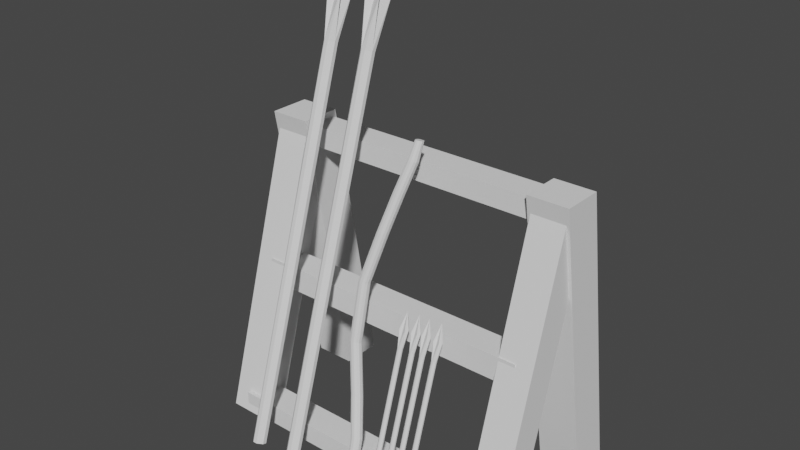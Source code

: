 # Source: huntingCamp.blend  (saved by Blender 3.2.14; exported with 4.5.12 LTS)
import bpy
from mathutils import Matrix  # noqa: F401  (used for matrix-valued properties, if any)

bpy.ops.wm.read_factory_settings(use_empty=True)
scene = bpy.context.scene
scene.name = 'Scene'

# ---- collections
col_collection = bpy.data.collections.new('Collection'); scene.collection.children.link(col_collection)

# ---- world
world_world = bpy.data.worlds.new('World'); scene.world = world_world
world_world.use_nodes = True; world_world.node_tree.nodes.clear()
_N = world_world.node_tree.nodes; _L = world_world.node_tree.links
n0 = _N.new('ShaderNodeOutputWorld'); n0.name = 'World Output'; n0.location = (300, 300)
n1 = _N.new('ShaderNodeBackground'); n1.name = 'Background'; n1.location = (10, 300)
n1.inputs[0].default_value = (0.05088, 0.05088, 0.05088, 1.0)
_L.new(n1.outputs[0], n0.inputs[0])
n0.is_active_output = True
world_world.color = (0.05088, 0.05088, 0.05088)
world_world.use_sun_shadow = False
world_world.sun_shadow_jitter_overblur = 0.0

# ---- meshes
me_plane_001 = bpy.data.meshes.new('Plane.001')
me_plane_001.from_pydata([(-0.88, 0.4172, 2.0), (1.12, 0.4172, 2.0), (0.88, 0.4172, 2.0), (0.88, 0.1772, 2.0), (1.12, -0.1747, -7.638e-09), (1.12, -0.4147, -1.813e-08), (-1.12, 0.4172, 2.0), (0.88, -0.1747, -7.638e-09), (0.88, -0.4147, -1.813e-08), (-1.12, 0.1772, 2.0), (1.12, 0.1772, 2.0), (-0.88, -0.1747, -7.638e-09), (-1.0, -0.4, 0.1414), (-1.0, -0.4, -1.748e-08), (1.0, -0.4, -1.748e-08), (1.0, 0.2, 1.859), (1.0, 0.2, 2.0), (-1.0, 0.2, 2.0), (-1.0, 0.2, 1.859), (1.0, -0.4, 0.1414), (1.0, -0.1, 0.9139), (1.0, -0.1, 1.086), (-1.0, -0.1, 1.086), (-1.0, -0.1, 0.9139), (-1.0, -0.2, 0.1414), (-1.0, -0.2, -8.742e-09), (1.0, -0.2, -8.742e-09), (1.0, 0.4, 1.859), (1.0, 0.4, 2.0), (-1.0, 0.4, 2.0), (-1.0, 0.4, 1.859), (1.0, -0.2, 0.1414), (1.0, 0.1, 0.9139), (1.0, 0.1, 1.086), (-1.0, 0.1, 1.086), (-1.0, 0.1, 0.9139), (-0.88, -0.4147, -1.813e-08), (-1.12, -0.1747, -7.638e-09), (-1.12, -0.4147, -1.813e-08), (-0.88, 0.1772, 2.0), (-0.8576, 0.4197, 2.046), (1.142, 0.4197, 2.046), (0.8576, 0.4197, 2.046), (0.8576, 0.1348, 2.046), (1.142, 0.7765, 3.394e-08), (1.142, 0.4916, 2.149e-08), (-1.142, 0.4197, 2.046), (0.8576, 0.7765, 3.394e-08), (0.8576, 0.4916, 2.149e-08), (-1.142, 0.1348, 2.046), (1.142, 0.1348, 2.046), (-0.8576, 0.7765, 3.394e-08), (-0.8576, 0.4916, 2.149e-08), (-1.142, 0.7765, 3.394e-08), (-1.142, 0.4916, 2.149e-08), (-0.8576, 0.1348, 2.046)], [], [(38, 9, 6, 37), (37, 6, 0, 11), (13, 14, 19, 12), (11, 0, 39, 36), (18, 15, 16, 17), (21, 22, 23, 20), (18, 30, 27, 15), (19, 31, 24, 12), (12, 24, 25, 13), (20, 32, 33, 21), (14, 26, 31, 19), (16, 28, 29, 17), (22, 34, 35, 23), (4, 1, 10, 5), (21, 33, 34, 22), (17, 29, 30, 18), (15, 27, 28, 16), (13, 25, 26, 14), (30, 29, 28, 27), (25, 24, 31, 26), (33, 32, 35, 34), (9, 39, 0, 6), (5, 8, 7, 4), (36, 39, 9, 38), (3, 10, 1, 2), (5, 10, 3, 8), (54, 49, 46, 53), (8, 3, 2, 7), (36, 38, 37, 11), (7, 2, 1, 4), (23, 35, 32, 20), (53, 46, 40, 51), (51, 40, 55, 52), (44, 41, 50, 45), (49, 55, 40, 46), (45, 48, 47, 44), (52, 55, 49, 54), (43, 50, 41, 42), (45, 50, 43, 48), (48, 43, 42, 47), (52, 54, 53, 51), (47, 42, 41, 44)])
_uv = me_plane_001.uv_layers.new(name='UVMap')
_uv.uv.foreach_set('vector', [0.125, 0.5, 0.375, 0.5, 0.375, 0.75, 0.125, 0.75, 0.625, 0.5, 0.875, 0.5, 0.875, 0.75, 0.625, 0.75, 0.0, 0.0, 1.0, 0.0, 1.0, 0.25, 0.0, 0.25, 0.375, 0.0, 0.625, 0.0, 0.625, 0.25, 0.375, 0.25, 0.0, 0.75, 1.0, 0.75, 1.0, 1.0, 0.0, 1.0, 1.0, 0.5251, 0.0, 0.5251, 0.0, 0.4749, 1.0, 0.4749, 0.0, 0.75, 0.0, 0.75, 1.0, 0.75, 1.0, 0.75, 1.0, 0.25, 1.0, 0.25, 0.0, 0.25, 0.0, 0.25, 0.0, 0.25, 0.0, 0.25, 0.0, 0.0, 0.0, 0.0, 1.0, 0.4749, 1.0, 0.4749, 1.0, 0.5251, 1.0, 0.5251, 1.0, 0.0, 1.0, 0.0, 1.0, 0.25, 1.0, 0.25, 1.0, 1.0, 1.0, 1.0, 0.0, 1.0, 0.0, 1.0, 0.0, 0.5251, 0.0, 0.5251, 0.0, 0.4749, 0.0, 0.4749, 0.375, 0.0, 0.625, 0.0, 0.625, 0.25, 0.375, 0.25, 1.0, 0.5251, 1.0, 0.5251, 0.0, 0.5251, 0.0, 0.5251, 0.0, 1.0, 0.0, 1.0, 0.0, 0.75, 0.0, 0.75, 1.0, 0.75, 1.0, 0.75, 1.0, 1.0, 1.0, 1.0, 0.0, 0.0, 0.0, 0.0, 1.0, 0.0, 1.0, 0.0, 0.0, 0.75, 0.0, 1.0, 1.0, 1.0, 1.0, 0.75, 0.0, 0.0, 0.0, 0.25, 1.0, 0.25, 1.0, 0.0, 1.0, 0.5251, 1.0, 0.4749, 0.0, 0.4749, 0.0, 0.5251, 0.375, 0.5, 0.625, 0.5, 0.625, 0.75, 0.375, 0.75, 0.375, 0.25, 0.625, 0.25, 0.625, 0.5, 0.375, 0.5, 0.375, 0.75, 0.625, 0.75, 0.625, 1.0, 0.375, 1.0, 0.375, 0.5, 0.625, 0.5, 0.625, 0.75, 0.375, 0.75, 0.375, 0.75, 0.625, 0.75, 0.625, 1.0, 0.375, 1.0, 0.125, 0.5, 0.375, 0.5, 0.375, 0.75, 0.125, 0.75, 0.125, 0.5, 0.375, 0.5, 0.375, 0.75, 0.125, 0.75, 0.375, 0.25, 0.625, 0.25, 0.625, 0.5, 0.375, 0.5, 0.625, 0.5, 0.875, 0.5, 0.875, 0.75, 0.625, 0.75, 0.0, 0.4749, 0.0, 0.4749, 1.0, 0.4749, 1.0, 0.4749, 0.625, 0.5, 0.875, 0.5, 0.875, 0.75, 0.625, 0.75, 0.375, 0.0, 0.625, 0.0, 0.625, 0.25, 0.375, 0.25, 0.375, 0.0, 0.625, 0.0, 0.625, 0.25, 0.375, 0.25, 0.375, 0.5, 0.625, 0.5, 0.625, 0.75, 0.375, 0.75, 0.375, 0.25, 0.625, 0.25, 0.625, 0.5, 0.375, 0.5, 0.375, 0.75, 0.625, 0.75, 0.625, 1.0, 0.375, 1.0, 0.375, 0.5, 0.625, 0.5, 0.625, 0.75, 0.375, 0.75, 0.375, 0.75, 0.625, 0.75, 0.625, 1.0, 0.375, 1.0, 0.125, 0.5, 0.375, 0.5, 0.375, 0.75, 0.125, 0.75, 0.375, 0.25, 0.625, 0.25, 0.625, 0.5, 0.375, 0.5, 0.625, 0.5, 0.875, 0.5, 0.875, 0.75, 0.625, 0.75])
me_plane_001.update()
me_cube_007 = bpy.data.meshes.new('Cube.007')
me_cube_007.from_pydata([(0.5205, -0.5784, 0.0002308), (0.5082, -0.2583, 0.9841), (0.5205, -0.2701, 0.9878), (0.5082, -0.5565, -0.0066), (0.5205, -0.5448, -0.01026), (0.5205, -0.2365, 0.9773), (0.5082, -0.2482, 0.981), (0.5312, -0.5784, 0.0002308), (0.5312, -0.2701, 0.9878), (0.5434, -0.2583, 0.9841), (0.5312, -0.5448, -0.01026), (0.5434, -0.2482, 0.981), (0.5312, -0.2365, 0.9773), (0.5082, -0.5667, -0.003429), (0.5434, -0.5667, -0.003429), (0.5434, -0.5565, -0.0066), (0.5082, -0.5344, 0.09983), (0.5434, -0.5243, 0.09666), (0.4929, -0.5636, -0.004395), (0.4929, -0.5596, -0.005634), (0.5587, -0.5636, -0.004395), (0.5587, -0.5596, -0.005634), (0.5082, -0.5243, 0.09666), (0.5434, -0.5344, 0.09983), (0.2713, -0.5944, -0.006203), (0.259, -0.2743, 0.9777), (0.2713, -0.286, 0.9814), (0.259, -0.5725, -0.01303), (0.2713, -0.5608, -0.01669), (0.2713, -0.2524, 0.9709), (0.259, -0.2642, 0.9745), (0.2819, -0.5944, -0.006203), (0.2819, -0.286, 0.9814), (0.2942, -0.2743, 0.9777), (0.2819, -0.5608, -0.01669), (0.2942, -0.2642, 0.9745), (0.2819, -0.2524, 0.9709), (0.259, -0.5827, -0.009863), (0.2942, -0.5827, -0.009863), (0.2942, -0.5725, -0.01303), (0.259, -0.5504, 0.0934), (0.2942, -0.5403, 0.09022), (0.2437, -0.5796, -0.01083), (0.2437, -0.5756, -0.01207), (0.3095, -0.5796, -0.01083), (0.3095, -0.5756, -0.01207), (0.259, -0.5403, 0.09022), (0.2942, -0.5504, 0.0934), (0.3588, -0.5874, 0.0002307), (0.3465, -0.2674, 0.9841), (0.3588, -0.2791, 0.9878), (0.3465, -0.5656, -0.006601), (0.3588, -0.5538, -0.01026), (0.3588, -0.2455, 0.9773), (0.3465, -0.2572, 0.981), (0.3694, -0.5874, 0.0002307), (0.3694, -0.2791, 0.9878), (0.3817, -0.2674, 0.9841), (0.3694, -0.5538, -0.01026), (0.3817, -0.2572, 0.981), (0.3694, -0.2455, 0.9773), (0.3465, -0.5757, -0.003429), (0.3817, -0.5757, -0.003429), (0.3817, -0.5656, -0.006601), (0.3465, -0.5435, 0.09983), (0.3817, -0.5333, 0.09666), (0.3312, -0.5726, -0.004395), (0.3312, -0.5687, -0.005634), (0.397, -0.5726, -0.004395), (0.397, -0.5687, -0.005634), (0.3465, -0.5333, 0.09666), (0.3817, -0.5435, 0.09983), (0.4329, -0.5833, 0.0002307), (0.4206, -0.2632, 0.9841), (0.4329, -0.2749, 0.9878), (0.4206, -0.5614, -0.0066), (0.4329, -0.5497, -0.01026), (0.4329, -0.2413, 0.9773), (0.4206, -0.2531, 0.981), (0.4435, -0.5833, 0.0002307), (0.4435, -0.2749, 0.9878), (0.4558, -0.2632, 0.9841), (0.4435, -0.5497, -0.01026), (0.4558, -0.2531, 0.981), (0.4435, -0.2413, 0.9773), (0.4206, -0.5716, -0.003429), (0.4558, -0.5716, -0.003429), (0.4558, -0.5614, -0.0066), (0.4206, -0.5393, 0.09983), (0.4558, -0.5292, 0.09666), (0.4053, -0.5685, -0.004395), (0.4053, -0.5645, -0.005634), (0.4711, -0.5685, -0.004395), (0.4711, -0.5645, -0.005634), (0.4206, -0.5292, 0.09666), (0.4558, -0.5393, 0.09983), (-0.6903, -0.6513, 0.01575), (-0.7227, -0.6203, 0.006097), (-0.7227, 0.1931, 2.611), (-0.6903, 0.1622, 2.621), (-0.7227, -0.5935, -0.002268), (-0.6903, -0.5626, -0.01192), (-0.6903, 0.2508, 2.593), (-0.7227, 0.2199, 2.603), (-0.6298, -0.6203, 0.006097), (-0.6622, -0.6513, 0.01575), (-0.6622, 0.1622, 2.621), (-0.6298, 0.1931, 2.611), (-0.6622, -0.5626, -0.01192), (-0.6298, -0.5935, -0.002268), (-0.6298, 0.2199, 2.603), (-0.6622, 0.2508, 2.593), (-0.3865, -0.6513, 0.01575), (-0.4189, -0.6203, 0.006097), (-0.4189, 0.1931, 2.611), (-0.3865, 0.1622, 2.621), (-0.4274, 0.252, 2.937), (-0.4189, -0.5935, -0.002268), (-0.3865, -0.5626, -0.01192), (-0.3865, 0.2508, 2.593), (-0.4189, 0.2199, 2.603), (-0.326, -0.6203, 0.006097), (-0.3584, -0.6513, 0.01575), (-0.3584, 0.1622, 2.621), (-0.326, 0.1931, 2.611), (-0.3584, -0.5626, -0.01192), (-0.326, -0.5935, -0.002268), (-0.326, 0.2199, 2.603), (-0.3584, 0.2508, 2.593), (0.09409, -0.5899, -0.01115), (0.07407, -0.5723, -0.01562), (0.08147, -0.5847, -0.01247), (0.08891, 0.0974, 2.187), (0.1089, 0.07983, 2.192), (0.0963, 0.08503, 2.19), (0.07407, -0.5548, -0.02008), (0.09409, -0.5372, -0.02456), (0.08147, -0.5424, -0.02323), (0.1089, 0.1325, 2.178), (0.08891, 0.1149, 2.183), (0.0963, 0.1273, 2.18), (0.1273, -0.5723, -0.01563), (0.1073, -0.5899, -0.01115), (0.1199, -0.5847, -0.01248), (0.1221, 0.07983, 2.192), (0.1421, 0.0974, 2.187), (0.1347, 0.08503, 2.19), (0.1073, -0.5372, -0.02456), (0.1273, -0.5548, -0.02009), (0.1199, -0.5424, -0.02324), (0.1421, 0.1149, 2.183), (0.1221, 0.1325, 2.178), (0.1347, 0.1273, 2.18), (0.1362, 0.04978, 2.065), (0.1104, 0.02722, 2.07), (0.1269, 0.03384, 2.069), (0.09407, -0.5528, 0.1143), (0.1199, -0.5303, 0.1085), (0.1106, -0.5462, 0.1126), (0.06181, -0.04417, 1.87), (0.08819, -0.021, 1.864), (0.07887, -0.03737, 1.868), (0.002789, -0.1275, 1.614), (0.02893, -0.1043, 1.608), (0.01987, -0.1207, 1.612), (-0.07109, -0.2176, 1.287), (-0.04505, -0.1944, 1.281), (-0.05398, -0.2108, 1.285), (-0.06953, -0.31, 0.8995), (-0.0435, -0.2869, 0.8929), (-0.05243, -0.3032, 0.8975), (0.01366, -0.4002, 0.5723), (0.0398, -0.377, 0.5659), (0.03074, -0.3934, 0.5703), (0.07735, -0.4835, 0.3153), (0.1037, -0.4603, 0.3092), (0.09439, -0.4767, 0.3135), (0.1104, 0.09547, 2.053), (0.1362, 0.07291, 2.059), (0.1269, 0.08884, 2.055), (0.1199, -0.5072, 0.1026), (0.09407, -0.4846, 0.0968), (0.1106, -0.4912, 0.0985), (0.08819, 0.002914, 1.858), (0.06181, 0.02609, 1.852), (0.07887, 0.01929, 1.854), (0.02893, -0.08038, 1.601), (0.002789, -0.05721, 1.595), (0.01987, -0.06401, 1.597), (-0.04505, -0.1705, 1.274), (-0.07109, -0.1473, 1.268), (-0.05398, -0.1541, 1.27), (-0.0435, -0.263, 0.8863), (-0.06953, -0.2398, 0.88), (-0.05243, -0.2466, 0.8818), (0.0398, -0.3531, 0.5594), (0.01366, -0.3299, 0.5534), (0.03074, -0.3367, 0.5551), (0.1037, -0.4364, 0.303), (0.07735, -0.4132, 0.297), (0.09439, -0.42, 0.2987), (0.06698, 0.07291, 2.059), (0.09296, 0.09547, 2.053), (0.0764, 0.08884, 2.054), (0.07663, -0.4846, 0.09681), (0.05062, -0.5072, 0.1026), (0.06005, -0.4912, 0.09852), (0.04304, 0.02609, 1.852), (0.01656, 0.002914, 1.858), (0.02593, 0.01929, 1.853), (-0.01678, -0.05721, 1.595), (-0.04296, -0.08038, 1.601), (-0.03388, -0.06401, 1.596), (-0.09106, -0.1473, 1.267), (-0.1171, -0.1705, 1.274), (-0.1082, -0.1541, 1.269), (-0.08951, -0.2398, 0.8802), (-0.1156, -0.263, 0.8868), (-0.1066, -0.2466, 0.8822), (-0.005895, -0.3299, 0.5535), (-0.03207, -0.3531, 0.5599), (-0.02299, -0.3367, 0.5555), (0.05858, -0.4132, 0.297), (0.0321, -0.4364, 0.3031), (0.04148, -0.42, 0.2988), (0.05062, -0.5303, 0.1085), (0.07663, -0.5528, 0.1143), (0.06005, -0.5462, 0.1126), (0.09296, 0.02722, 2.07), (0.06698, 0.04978, 2.064), (0.0764, 0.03384, 2.069), (0.0321, -0.4603, 0.3094), (0.05858, -0.4835, 0.3154), (0.04148, -0.4767, 0.3136), (-0.03207, -0.377, 0.5664), (-0.005895, -0.4002, 0.5724), (-0.02299, -0.3934, 0.5707), (-0.1156, -0.2869, 0.8934), (-0.08951, -0.31, 0.8996), (-0.1066, -0.3032, 0.8979), (-0.1171, -0.1944, 1.28), (-0.09106, -0.2176, 1.287), (-0.1082, -0.2108, 1.285), (-0.04296, -0.1043, 1.607), (-0.01678, -0.1275, 1.614), (-0.03388, -0.1207, 1.612), (0.01656, -0.021, 1.864), (0.04304, -0.04417, 1.87), (0.02593, -0.03737, 1.868)], [], [(7, 8, 2, 0), (13, 1, 6, 3), (15, 11, 9, 14), (4, 5, 12, 10), (0, 2, 1, 13), (5, 4, 3, 6), (11, 15, 10, 12), (8, 7, 14, 9), (3, 4, 10, 15, 14, 7, 0, 13), (15, 17, 23, 14), (13, 16, 22, 3), (21, 20, 23, 17), (18, 19, 22, 16), (15, 14, 20, 21), (3, 22, 19), (14, 23, 20), (13, 3, 19, 18), (16, 13, 18), (17, 15, 21), (31, 32, 26, 24), (37, 25, 30, 27), (39, 35, 33, 38), (28, 29, 36, 34), (24, 26, 25, 37), (29, 28, 27, 30), (35, 39, 34, 36), (32, 31, 38, 33), (27, 28, 34, 39, 38, 31, 24, 37), (39, 41, 47, 38), (37, 40, 46, 27), (45, 44, 47, 41), (42, 43, 46, 40), (37, 27, 43, 42), (40, 37, 42), (41, 39, 45), (39, 38, 44, 45), (27, 46, 43), (38, 47, 44), (55, 56, 50, 48), (61, 49, 54, 51), (63, 59, 57, 62), (52, 53, 60, 58), (48, 50, 49, 61), (53, 52, 51, 54), (59, 63, 58, 60), (56, 55, 62, 57), (51, 52, 58, 63, 62, 55, 48, 61), (63, 65, 71, 62), (61, 64, 70, 51), (69, 68, 71, 65), (66, 67, 70, 64), (65, 63, 69), (63, 62, 68, 69), (51, 70, 67), (62, 71, 68), (61, 51, 67, 66), (64, 61, 66), (79, 80, 74, 72), (85, 73, 78, 75), (87, 83, 81, 86), (76, 77, 84, 82), (72, 74, 73, 85), (77, 76, 75, 78), (83, 87, 82, 84), (80, 79, 86, 81), (75, 76, 82, 87, 86, 79, 72, 85), (87, 89, 95, 86), (85, 88, 94, 75), (93, 92, 95, 89), (90, 91, 94, 88), (88, 85, 90), (89, 87, 93), (87, 86, 92, 93), (75, 94, 91), (86, 95, 92), (85, 75, 91, 90), (105, 106, 99, 96), (97, 98, 103, 100), (109, 110, 107, 104), (101, 102, 111, 108), (96, 99, 98, 97), (102, 101, 100, 103), (110, 109, 108, 111), (106, 105, 104, 107), (100, 101, 108, 109, 104, 105, 96, 97), (122, 123, 115, 112), (113, 114, 120, 117), (126, 127, 124, 121), (118, 119, 128, 125), (114, 115, 116), (112, 115, 114, 113), (119, 118, 117, 120), (127, 126, 125, 128), (123, 122, 121, 124), (117, 118, 125, 126, 121, 122, 112, 113), (141, 148, 180, 157), (237, 239, 242, 240), (188, 187, 184, 185), (165, 167, 164, 162), (139, 201, 229, 132), (246, 229, 201, 208), (202, 138, 151, 177), (238, 239, 236, 235), (130, 225, 205, 135), (129, 142, 156, 226), (182, 200, 198, 180), (134, 133, 144, 146, 145, 150, 152, 151, 138, 140, 139, 132), (228, 154, 144, 133), (199, 222, 219, 196), (152, 179, 177, 151), (171, 168, 238, 235), (181, 182, 149, 147), (153, 160, 183, 178), (184, 177, 179, 185), (137, 135, 205, 206), (150, 145, 153, 178), (225, 231, 223, 205), (146, 155, 153, 145), (174, 171, 235, 232), (200, 199, 196, 197), (211, 214, 240, 243), (217, 237, 240, 214), (216, 218, 215, 213), (134, 230, 228, 133), (229, 230, 134, 132), (230, 248, 247, 228), (243, 246, 208, 211), (246, 248, 230, 229), (147, 136, 204, 181), (248, 245, 244, 247), (189, 186, 163, 166), (199, 181, 204, 222), (213, 210, 187, 190), (130, 131, 227, 225), (218, 221, 220, 217), (193, 216, 213, 190), (221, 224, 223, 220), (224, 206, 205, 223), (201, 203, 209, 208), (155, 154, 159, 161), (210, 207, 184, 187), (131, 129, 226, 227), (156, 142, 143, 158), (228, 247, 159, 154), (234, 237, 217, 220), (184, 207, 202, 177), (159, 247, 244, 162), (162, 244, 241, 165), (214, 211, 212, 215), (158, 143, 141, 157), (165, 241, 238, 168), (231, 233, 236, 234), (187, 188, 191, 190), (163, 186, 183, 160), (191, 194, 193, 190), (156, 174, 232, 226), (194, 197, 196, 193), (158, 157, 175, 176), (208, 209, 212, 211), (147, 149, 148, 141, 143, 142, 129, 131, 130, 135, 137, 136), (175, 157, 180, 198), (246, 243, 245, 248), (241, 244, 245, 242), (234, 236, 239, 237), (163, 160, 161, 164), (160, 153, 155, 161), (140, 138, 202, 203), (210, 212, 209, 207), (219, 216, 193, 196), (207, 209, 203, 202), (245, 243, 240, 242), (219, 221, 218, 216), (163, 164, 167, 166), (212, 210, 213, 215), (167, 170, 169, 166), (223, 231, 234, 220), (170, 173, 172, 169), (222, 224, 221, 219), (226, 232, 233, 227), (217, 214, 215, 218), (173, 176, 175, 172), (238, 241, 242, 239), (195, 192, 169, 172), (136, 137, 206, 204), (158, 176, 174, 156), (195, 197, 194, 192), (150, 178, 179, 152), (186, 188, 185, 183), (191, 189, 192, 194), (148, 149, 182, 180), (178, 183, 185, 179), (188, 186, 189, 191), (206, 224, 222, 204), (197, 195, 198, 200), (182, 181, 199, 200), (192, 189, 166, 169), (144, 154, 155, 146), (161, 159, 162, 164), (171, 173, 170, 168), (167, 165, 168, 170), (225, 227, 233, 231), (173, 171, 174, 176), (198, 195, 172, 175), (232, 235, 236, 233), (139, 140, 203, 201)])
_uv = me_cube_007.uv_layers.new(name='UVMap')
_uv.uv.foreach_set('vector', [0.375, 0.8372, 0.625, 0.8372, 0.625, 0.9128, 0.375, 0.9128, 0.375, 0.08722, 0.625, 0.08722, 0.625, 0.1628, 0.375, 0.1628, 0.375, 0.5872, 0.625, 0.5872, 0.625, 0.6628, 0.375, 0.6628, 0.375, 0.3372, 0.625, 0.3372, 0.625, 0.4128, 0.375, 0.4128, 0.375, 0.0, 0.625, 0.0, 0.625, 0.08722, 0.375, 0.08722, 0.625, 0.3372, 0.375, 0.3372, 0.375, 0.1628, 0.625, 0.1628, 0.625, 0.5872, 0.375, 0.5872, 0.375, 0.4128, 0.625, 0.4128, 0.625, 0.8372, 0.375, 0.8372, 0.375, 0.6628, 0.625, 0.6628, 0.125, 0.5872, 0.2122, 0.5, 0.2878, 0.5, 0.375, 0.5872, 0.375, 0.6628, 0.2878, 0.75, 0.2122, 0.75, 0.125, 0.6628, 0.0, 0.0, 0.0, 0.0, 0.0, 0.0, 0.0, 0.0, 0.0, 0.0, 0.0, 0.0, 0.0, 0.0, 0.0, 0.0, 0.0, 0.0, 0.0, 0.0, 0.0, 0.0, 0.0, 0.0, 0.0, 0.0, 0.0, 0.0, 0.0, 0.0, 0.0, 0.0, 0.0, 0.0, 0.0, 0.0, 0.0, 0.0, 0.0, 0.0, 0.0, 0.0, 0.0, 0.0, 0.0, 0.0, 0.0, 0.0, 0.0, 0.0, 0.0, 0.0, 0.0, 0.0, 0.0, 0.0, 0.0, 0.0, 0.0, 0.0, 0.0, 0.0, 0.0, 0.0, 0.0, 0.0, 0.0, 0.0, 0.0, 0.0, 0.0, 0.0, 0.375, 0.8372, 0.625, 0.8372, 0.625, 0.9128, 0.375, 0.9128, 0.375, 0.08722, 0.625, 0.08722, 0.625, 0.1628, 0.375, 0.1628, 0.375, 0.5872, 0.625, 0.5872, 0.625, 0.6628, 0.375, 0.6628, 0.375, 0.3372, 0.625, 0.3372, 0.625, 0.4128, 0.375, 0.4128, 0.375, 0.0, 0.625, 0.0, 0.625, 0.08722, 0.375, 0.08722, 0.625, 0.3372, 0.375, 0.3372, 0.375, 0.1628, 0.625, 0.1628, 0.625, 0.5872, 0.375, 0.5872, 0.375, 0.4128, 0.625, 0.4128, 0.625, 0.8372, 0.375, 0.8372, 0.375, 0.6628, 0.625, 0.6628, 0.125, 0.5872, 0.2122, 0.5, 0.2878, 0.5, 0.375, 0.5872, 0.375, 0.6628, 0.2878, 0.75, 0.2122, 0.75, 0.125, 0.6628, 0.0, 0.0, 0.0, 0.0, 0.0, 0.0, 0.0, 0.0, 0.0, 0.0, 0.0, 0.0, 0.0, 0.0, 0.0, 0.0, 0.0, 0.0, 0.0, 0.0, 0.0, 0.0, 0.0, 0.0, 0.0, 0.0, 0.0, 0.0, 0.0, 0.0, 0.0, 0.0, 0.0, 0.0, 0.0, 0.0, 0.0, 0.0, 0.0, 0.0, 0.0, 0.0, 0.0, 0.0, 0.0, 0.0, 0.0, 0.0, 0.0, 0.0, 0.0, 0.0, 0.0, 0.0, 0.0, 0.0, 0.0, 0.0, 0.0, 0.0, 0.0, 0.0, 0.0, 0.0, 0.0, 0.0, 0.0, 0.0, 0.0, 0.0, 0.0, 0.0, 0.375, 0.8372, 0.625, 0.8372, 0.625, 0.9128, 0.375, 0.9128, 0.375, 0.08722, 0.625, 0.08722, 0.625, 0.1628, 0.375, 0.1628, 0.375, 0.5872, 0.625, 0.5872, 0.625, 0.6628, 0.375, 0.6628, 0.375, 0.3372, 0.625, 0.3372, 0.625, 0.4128, 0.375, 0.4128, 0.375, 0.0, 0.625, 0.0, 0.625, 0.08722, 0.375, 0.08722, 0.625, 0.3372, 0.375, 0.3372, 0.375, 0.1628, 0.625, 0.1628, 0.625, 0.5872, 0.375, 0.5872, 0.375, 0.4128, 0.625, 0.4128, 0.625, 0.8372, 0.375, 0.8372, 0.375, 0.6628, 0.625, 0.6628, 0.125, 0.5872, 0.2122, 0.5, 0.2878, 0.5, 0.375, 0.5872, 0.375, 0.6628, 0.2878, 0.75, 0.2122, 0.75, 0.125, 0.6628, 0.0, 0.0, 0.0, 0.0, 0.0, 0.0, 0.0, 0.0, 0.0, 0.0, 0.0, 0.0, 0.0, 0.0, 0.0, 0.0, 0.0, 0.0, 0.0, 0.0, 0.0, 0.0, 0.0, 0.0, 0.0, 0.0, 0.0, 0.0, 0.0, 0.0, 0.0, 0.0, 0.0, 0.0, 0.0, 0.0, 0.0, 0.0, 0.0, 0.0, 0.0, 0.0, 0.0, 0.0, 0.0, 0.0, 0.0, 0.0, 0.0, 0.0, 0.0, 0.0, 0.0, 0.0, 0.0, 0.0, 0.0, 0.0, 0.0, 0.0, 0.0, 0.0, 0.0, 0.0, 0.0, 0.0, 0.0, 0.0, 0.0, 0.0, 0.0, 0.0, 0.375, 0.8372, 0.625, 0.8372, 0.625, 0.9128, 0.375, 0.9128, 0.375, 0.08722, 0.625, 0.08722, 0.625, 0.1628, 0.375, 0.1628, 0.375, 0.5872, 0.625, 0.5872, 0.625, 0.6628, 0.375, 0.6628, 0.375, 0.3372, 0.625, 0.3372, 0.625, 0.4128, 0.375, 0.4128, 0.375, 0.0, 0.625, 0.0, 0.625, 0.08722, 0.375, 0.08722, 0.625, 0.3372, 0.375, 0.3372, 0.375, 0.1628, 0.625, 0.1628, 0.625, 0.5872, 0.375, 0.5872, 0.375, 0.4128, 0.625, 0.4128, 0.625, 0.8372, 0.375, 0.8372, 0.375, 0.6628, 0.625, 0.6628, 0.125, 0.5872, 0.2122, 0.5, 0.2878, 0.5, 0.375, 0.5872, 0.375, 0.6628, 0.2878, 0.75, 0.2122, 0.75, 0.125, 0.6628, 0.0, 0.0, 0.0, 0.0, 0.0, 0.0, 0.0, 0.0, 0.0, 0.0, 0.0, 0.0, 0.0, 0.0, 0.0, 0.0, 0.0, 0.0, 0.0, 0.0, 0.0, 0.0, 0.0, 0.0, 0.0, 0.0, 0.0, 0.0, 0.0, 0.0, 0.0, 0.0, 0.0, 0.0, 0.0, 0.0, 0.0, 0.0, 0.0, 0.0, 0.0, 0.0, 0.0, 0.0, 0.0, 0.0, 0.0, 0.0, 0.0, 0.0, 0.0, 0.0, 0.0, 0.0, 0.0, 0.0, 0.0, 0.0, 0.0, 0.0, 0.0, 0.0, 0.0, 0.0, 0.0, 0.0, 0.0, 0.0, 0.0, 0.0, 0.0, 0.0, 0.375, 0.8372, 0.625, 0.8372, 0.625, 0.9128, 0.375, 0.9128, 0.375, 0.08722, 0.625, 0.08722, 0.625, 0.1628, 0.375, 0.1628, 0.375, 0.5872, 0.625, 0.5872, 0.625, 0.6628, 0.375, 0.6628, 0.375, 0.3372, 0.625, 0.3372, 0.625, 0.4128, 0.375, 0.4128, 0.375, 0.0, 0.625, 0.0, 0.625, 0.08722, 0.375, 0.08722, 0.625, 0.3372, 0.375, 0.3372, 0.375, 0.1628, 0.625, 0.1628, 0.625, 0.5872, 0.375, 0.5872, 0.375, 0.4128, 0.625, 0.4128, 0.625, 0.8372, 0.375, 0.8372, 0.375, 0.6628, 0.625, 0.6628, 0.125, 0.5872, 0.2122, 0.5, 0.2878, 0.5, 0.375, 0.5872, 0.375, 0.6628, 0.2878, 0.75, 0.2122, 0.75, 0.125, 0.6628, 0.375, 0.8372, 0.625, 0.8372, 0.625, 0.9128, 0.375, 0.9128, 0.375, 0.08722, 0.625, 0.08722, 0.625, 0.1628, 0.375, 0.1628, 0.375, 0.5872, 0.625, 0.5872, 0.625, 0.6628, 0.375, 0.6628, 0.375, 0.3372, 0.625, 0.3372, 0.625, 0.4128, 0.375, 0.4128, 0.625, 0.08722, 0.625, 0.0, 0.625, 0.0, 0.375, 0.0, 0.625, 0.0, 0.625, 0.08722, 0.375, 0.08722, 0.625, 0.3372, 0.375, 0.3372, 0.375, 0.1628, 0.625, 0.1628, 0.625, 0.5872, 0.375, 0.5872, 0.375, 0.4128, 0.625, 0.4128, 0.625, 0.8372, 0.375, 0.8372, 0.375, 0.6628, 0.625, 0.6628, 0.125, 0.5872, 0.2122, 0.5, 0.2878, 0.5, 0.375, 0.5872, 0.375, 0.6628, 0.2878, 0.75, 0.2122, 0.75, 0.125, 0.6628, 0.3587, 0.6655, 0.363, 0.5822, 0.3972, 0.5787, 0.3962, 0.6707, 0.4497, 0.08421, 0.4428, 0.0, 0.5165, 0.8662, 0.5503, 0.08421, 0.5558, 0.5242, 0.5563, 0.4471, 0.5803, 0.4253, 0.5796, 0.5057, 0.5211, 0.759, 0.5225, 0.7016, 0.555, 0.7225, 0.5533, 0.7906, 0.875, 0.5664, 0.6043, 0.176, 0.6043, 0.06643, 0.625, 0.06643, 0.5824, 0.06848, 0.6043, 0.06643, 0.6043, 0.176, 0.5824, 0.1783, 0.6042, 0.3435, 0.625, 0.3545, 0.7295, 0.5, 0.6033, 0.4092, 0.4765, 0.8002, 0.4835, 0.8662, 0.4336, 0.0, 0.448, 0.8585, 0.125, 0.6836, 0.3957, 0.06643, 0.3957, 0.176, 0.375, 0.1836, 0.375, 0.8955, 0.2705, 0.75, 0.3968, 0.8404, 0.3957, 0.8983, 0.3982, 0.496, 0.4204, 0.5057, 0.4198, 0.5831, 0.3972, 0.5787, 0.8444, 0.7305, 0.625, 0.8955, 0.7295, 0.75, 0.6556, 0.7305, 0.637, 0.6678, 0.6413, 0.5845, 0.6556, 0.5195, 0.7295, 0.5, 0.7705, 0.5, 0.8444, 0.5195, 0.875, 0.5664, 0.875, 0.6836, 0.6043, 0.8983, 0.6032, 0.8404, 0.625, 0.8545, 0.7705, 0.75, 0.4197, 0.4253, 0.4187, 0.3496, 0.4429, 0.3694, 0.4437, 0.4471, 0.6556, 0.5195, 0.6018, 0.496, 0.6033, 0.4092, 0.625, 0.3955, 0.4467, 0.7906, 0.4789, 0.759, 0.4765, 0.8002, 0.448, 0.8585, 0.3967, 0.4092, 0.3982, 0.496, 0.3801, 0.5, 0.2705, 0.5, 0.6028, 0.6712, 0.5802, 0.6668, 0.5802, 0.5831, 0.6038, 0.5793, 0.5803, 0.4253, 0.6033, 0.4092, 0.6018, 0.496, 0.5796, 0.5057, 0.375, 0.25, 0.125, 0.5664, 0.3957, 0.176, 0.3948, 0.2569, 0.6413, 0.5845, 0.637, 0.6678, 0.6028, 0.6712, 0.6038, 0.5793, 0.3957, 0.06643, 0.4176, 0.06848, 0.4176, 0.1783, 0.3957, 0.176, 0.6556, 0.7305, 0.6018, 0.7539, 0.6028, 0.6712, 0.637, 0.6678, 0.4209, 0.8199, 0.4467, 0.7906, 0.448, 0.8585, 0.4207, 0.8916, 0.4204, 0.5057, 0.4197, 0.4253, 0.4437, 0.4471, 0.4442, 0.5242, 0.5603, 0.1922, 0.5272, 0.2074, 0.5503, 0.08421, 0.564, 0.0745, 0.4728, 0.2074, 0.4497, 0.08421, 0.5503, 0.08421, 0.5272, 0.2074, 0.4763, 0.391, 0.4755, 0.305, 0.5245, 0.305, 0.5237, 0.391, 0.8444, 0.7305, 0.6093, 0.0, 0.6043, 0.8983, 0.625, 0.8955, 0.6043, 0.06643, 0.6043, 0.0, 0.625, 1.0, 0.875, 0.6836, 0.6093, 1.0, 0.5874, 0.0, 0.5793, 0.8916, 0.6043, 0.8983, 0.564, 0.0745, 0.5824, 0.06848, 0.5824, 0.1783, 0.5603, 0.1922, 0.5824, 0.06848, 0.583, 0.0, 0.6043, 1.0, 0.6043, 0.06643, 0.375, 0.3955, 0.2295, 0.5, 0.3958, 0.3435, 0.3967, 0.4092, 0.5839, 0.9878, 0.5699, 0.0, 0.552, 0.8585, 0.5793, 0.8916, 0.5233, 0.5984, 0.5562, 0.5906, 0.5561, 0.659, 0.5232, 0.6511, 0.4197, 0.4253, 0.3967, 0.4092, 0.3958, 0.3435, 0.4187, 0.3496, 0.5237, 0.391, 0.5571, 0.3694, 0.5563, 0.4471, 0.5234, 0.4695, 0.375, 0.06643, 0.1556, 0.7305, 0.3907, 1.0, 0.3957, 0.06643, 0.4755, 0.305, 0.4416, 0.285, 0.4397, 0.1922, 0.4728, 0.2074, 0.4766, 0.4695, 0.4763, 0.391, 0.5237, 0.391, 0.5234, 0.4695, 0.4416, 0.285, 0.4177, 0.2668, 0.4176, 0.1783, 0.4397, 0.1922, 0.4177, 0.2668, 0.3948, 0.2569, 0.3957, 0.176, 0.4176, 0.1783, 0.6043, 0.176, 0.6052, 0.2569, 0.5823, 0.2668, 0.5824, 0.1783, 0.6018, 0.7539, 0.6032, 0.8404, 0.5791, 0.8199, 0.5792, 0.7431, 0.5571, 0.3694, 0.5813, 0.3496, 0.5803, 0.4253, 0.5563, 0.4471, 0.375, 0.0, 0.2295, 0.75, 0.3957, 0.8983, 0.3957, 1.0, 0.3968, 0.8404, 0.375, 0.8545, 0.3444, 0.7305, 0.3982, 0.7539, 0.6043, 0.8983, 0.5793, 0.8916, 0.5791, 0.8199, 0.6032, 0.8404, 0.436, 0.0745, 0.4497, 0.08421, 0.4728, 0.2074, 0.4397, 0.1922, 0.5803, 0.4253, 0.5813, 0.3496, 0.6042, 0.3435, 0.6033, 0.4092, 0.5791, 0.8199, 0.5793, 0.8916, 0.552, 0.8585, 0.5533, 0.7906, 0.5533, 0.7906, 0.552, 0.8585, 0.5235, 0.8002, 0.5211, 0.759, 0.5272, 0.2074, 0.5603, 0.1922, 0.5584, 0.285, 0.5245, 0.305, 0.3982, 0.7539, 0.3801, 0.75, 0.3587, 0.6655, 0.3962, 0.6707, 0.5211, 0.759, 0.5235, 0.8002, 0.4765, 0.8002, 0.4789, 0.759, 0.4176, 0.06848, 0.4126, 0.0, 0.445, 0.9488, 0.436, 0.0745, 0.5563, 0.4471, 0.5558, 0.5242, 0.5232, 0.5429, 0.5234, 0.4695, 0.5561, 0.659, 0.5562, 0.5906, 0.5802, 0.5831, 0.5802, 0.6668, 0.5232, 0.5429, 0.4768, 0.5429, 0.4766, 0.4695, 0.5234, 0.4695, 0.3968, 0.8404, 0.4209, 0.8199, 0.4207, 0.8916, 0.3957, 0.8983, 0.4768, 0.5429, 0.4442, 0.5242, 0.4437, 0.4471, 0.4766, 0.4695, 0.3982, 0.7539, 0.3962, 0.6707, 0.4198, 0.6668, 0.4208, 0.7431, 0.5824, 0.1783, 0.5823, 0.2668, 0.5584, 0.285, 0.5603, 0.1922, 0.2705, 0.5, 0.3444, 0.5195, 0.363, 0.5822, 0.3587, 0.6655, 0.3444, 0.7305, 0.2705, 0.75, 0.2295, 0.75, 0.1556, 0.7305, 0.125, 0.6836, 0.125, 0.5664, 0.1556, 0.5195, 0.2295, 0.5, 0.4198, 0.6668, 0.3962, 0.6707, 0.3972, 0.5787, 0.4198, 0.5831, 0.5824, 0.06848, 0.564, 0.0745, 0.5664, 0.0, 0.5785, 0.9846, 0.5235, 0.8002, 0.552, 0.8585, 0.555, 0.9488, 0.5572, 0.0, 0.436, 0.0745, 0.4301, 0.0, 0.4782, 0.8782, 0.4497, 0.08421, 0.5561, 0.659, 0.5802, 0.6668, 0.5792, 0.7431, 0.555, 0.7225, 0.5802, 0.6668, 0.6028, 0.6712, 0.6018, 0.7539, 0.5792, 0.7431, 0.625, 0.25, 0.7705, 0.5, 0.6042, 0.3435, 0.6052, 0.2569, 0.5571, 0.3694, 0.5584, 0.285, 0.5823, 0.2668, 0.5813, 0.3496, 0.4429, 0.3694, 0.4763, 0.391, 0.4766, 0.4695, 0.4437, 0.4471, 0.5813, 0.3496, 0.5823, 0.2668, 0.6052, 0.2569, 0.6042, 0.3435, 0.5487, 0.9393, 0.564, 0.0745, 0.5503, 0.08421, 0.5554, 0.0, 0.4429, 0.3694, 0.4416, 0.285, 0.4755, 0.305, 0.4763, 0.391, 0.5561, 0.659, 0.555, 0.7225, 0.5225, 0.7016, 0.5232, 0.6511, 0.5584, 0.285, 0.5571, 0.3694, 0.5237, 0.391, 0.5245, 0.305, 0.5225, 0.7016, 0.4775, 0.7016, 0.4768, 0.6511, 0.5232, 0.6511, 0.4176, 0.1783, 0.4176, 0.06848, 0.436, 0.0745, 0.4397, 0.1922, 0.4775, 0.7016, 0.445, 0.7225, 0.4439, 0.659, 0.4768, 0.6511, 0.4187, 0.3496, 0.4177, 0.2668, 0.4416, 0.285, 0.4429, 0.3694, 0.3957, 0.8983, 0.4207, 0.8916, 0.4215, 0.9846, 0.3957, 0.0, 0.4728, 0.2074, 0.5272, 0.2074, 0.5245, 0.305, 0.4755, 0.305, 0.445, 0.7225, 0.4208, 0.7431, 0.4198, 0.6668, 0.4439, 0.659, 0.4765, 0.8002, 0.5235, 0.8002, 0.5218, 0.8782, 0.4446, 0.0, 0.4438, 0.5906, 0.4767, 0.5984, 0.4768, 0.6511, 0.4439, 0.659, 0.375, 0.3545, 0.1556, 0.5195, 0.3948, 0.2569, 0.3958, 0.3435, 0.3982, 0.7539, 0.4208, 0.7431, 0.4209, 0.8199, 0.3968, 0.8404, 0.4438, 0.5906, 0.4442, 0.5242, 0.4768, 0.5429, 0.4767, 0.5984, 0.6413, 0.5845, 0.6038, 0.5793, 0.6018, 0.496, 0.6199, 0.5, 0.5562, 0.5906, 0.5558, 0.5242, 0.5796, 0.5057, 0.5802, 0.5831, 0.5232, 0.5429, 0.5233, 0.5984, 0.4767, 0.5984, 0.4768, 0.5429, 0.363, 0.5822, 0.3444, 0.5195, 0.3982, 0.496, 0.3972, 0.5787, 0.6038, 0.5793, 0.5802, 0.5831, 0.5796, 0.5057, 0.6018, 0.496, 0.5558, 0.5242, 0.5562, 0.5906, 0.5233, 0.5984, 0.5232, 0.5429, 0.3948, 0.2569, 0.4177, 0.2668, 0.4187, 0.3496, 0.3958, 0.3435, 0.4442, 0.5242, 0.4438, 0.5906, 0.4198, 0.5831, 0.4204, 0.5057, 0.3982, 0.496, 0.3967, 0.4092, 0.4197, 0.4253, 0.4204, 0.5057, 0.4767, 0.5984, 0.5233, 0.5984, 0.5232, 0.6511, 0.4768, 0.6511, 0.7295, 0.75, 0.6032, 0.8404, 0.6018, 0.7539, 0.6199, 0.75, 0.5792, 0.7431, 0.5791, 0.8199, 0.5533, 0.7906, 0.555, 0.7225, 0.4467, 0.7906, 0.445, 0.7225, 0.4775, 0.7016, 0.4789, 0.759, 0.5225, 0.7016, 0.5211, 0.759, 0.4789, 0.759, 0.4775, 0.7016, 0.3957, 0.06643, 0.3907, 0.0, 0.4161, 0.9878, 0.4176, 0.06848, 0.445, 0.7225, 0.4467, 0.7906, 0.4209, 0.8199, 0.4208, 0.7431, 0.4198, 0.5831, 0.4438, 0.5906, 0.4439, 0.659, 0.4198, 0.6668, 0.4207, 0.8916, 0.448, 0.8585, 0.4513, 0.9393, 0.417, 0.0, 0.625, 0.1836, 0.8444, 0.5195, 0.6052, 0.2569, 0.6043, 0.176])
me_cube_007.update()
me_cube_009 = bpy.data.meshes.new('Cube.009')
me_cube_009.from_pydata([(-0.6762, 0.4003, 3.228), (-0.7227, 0.1931, 2.611), (-0.6903, 0.1622, 2.621), (-0.7311, 0.252, 2.937), (-0.6903, 0.2508, 2.593), (-0.7227, 0.2199, 2.603), (-0.7311, 0.3568, 2.904), (-0.6622, 0.1622, 2.621), (-0.6298, 0.1931, 2.611), (-0.6213, 0.252, 2.937), (-0.6298, 0.2199, 2.603), (-0.6622, 0.2508, 2.593), (-0.6213, 0.3568, 2.904), (-0.3725, 0.4003, 3.228), (-0.4189, 0.1931, 2.611), (-0.3865, 0.1622, 2.621), (-0.4274, 0.252, 2.937), (-0.3865, 0.2508, 2.593), (-0.4189, 0.2199, 2.603), (-0.4274, 0.3568, 2.904), (-0.3584, 0.1622, 2.621), (-0.326, 0.1931, 2.611), (-0.3176, 0.252, 2.937), (-0.326, 0.2199, 2.603), (-0.3584, 0.2508, 2.593), (-0.3176, 0.3568, 2.904), (0.5258, -0.1798, 1.218), (0.5082, -0.2583, 0.9841), (0.5205, -0.2701, 0.9878), (0.505, -0.236, 1.108), (0.5205, -0.2365, 0.9773), (0.5082, -0.2482, 0.981), (0.505, -0.1963, 1.095), (0.5312, -0.2701, 0.9878), (0.5434, -0.2583, 0.9841), (0.5466, -0.236, 1.108), (0.5434, -0.2482, 0.981), (0.5312, -0.2365, 0.9773), (0.5466, -0.1963, 1.095), (0.2766, -0.1958, 1.211), (0.259, -0.2743, 0.9777), (0.2713, -0.286, 0.9814), (0.2558, -0.252, 1.101), (0.2713, -0.2524, 0.9709), (0.259, -0.2642, 0.9745), (0.2558, -0.2123, 1.089), (0.2819, -0.286, 0.9814), (0.2942, -0.2743, 0.9777), (0.2974, -0.252, 1.101), (0.2942, -0.2642, 0.9745), (0.2819, -0.2524, 0.9709), (0.2974, -0.2123, 1.089), (0.3641, -0.1888, 1.218), (0.3465, -0.2674, 0.9841), (0.3588, -0.2791, 0.9878), (0.3433, -0.245, 1.108), (0.3588, -0.2455, 0.9773), (0.3465, -0.2572, 0.981), (0.3433, -0.2053, 1.095), (0.3694, -0.2791, 0.9878), (0.3817, -0.2674, 0.9841), (0.3849, -0.245, 1.108), (0.3817, -0.2572, 0.981), (0.3694, -0.2455, 0.9773), (0.3849, -0.2053, 1.095), (0.4382, -0.1847, 1.218), (0.4206, -0.2632, 0.9841), (0.4329, -0.2749, 0.9878), (0.4174, -0.2409, 1.108), (0.4329, -0.2413, 0.9773), (0.4206, -0.2531, 0.981), (0.4174, -0.2012, 1.095), (0.4435, -0.2749, 0.9878), (0.4558, -0.2632, 0.9841), (0.459, -0.2409, 1.108), (0.4558, -0.2531, 0.981), (0.4435, -0.2413, 0.9773), (0.459, -0.2012, 1.095)], [], [(12, 11, 4, 6, 0), (9, 8, 10, 12, 0), (6, 5, 1, 3, 0), (3, 2, 7, 9, 0), (1, 2, 3), (4, 5, 6), (7, 8, 9), (10, 11, 12), (25, 24, 17, 19, 13), (22, 21, 23, 25, 13), (19, 18, 14, 16, 13), (16, 15, 20, 22, 13), (17, 18, 19), (20, 21, 22), (23, 24, 25), (38, 37, 30, 32, 26), (35, 34, 36, 38, 26), (32, 31, 27, 29, 26), (29, 28, 33, 35, 26), (27, 28, 29), (30, 31, 32), (33, 34, 35), (36, 37, 38), (51, 50, 43, 45, 39), (48, 47, 49, 51, 39), (45, 44, 40, 42, 39), (42, 41, 46, 48, 39), (40, 41, 42), (43, 44, 45), (46, 47, 48), (49, 50, 51), (64, 63, 56, 58, 52), (61, 60, 62, 64, 52), (58, 57, 53, 55, 52), (55, 54, 59, 61, 52), (53, 54, 55), (56, 57, 58), (59, 60, 61), (62, 63, 64), (77, 76, 69, 71, 65), (74, 73, 75, 77, 65), (71, 70, 66, 68, 65), (68, 67, 72, 74, 65), (66, 67, 68), (69, 70, 71), (72, 73, 74), (75, 76, 77)])
_uv = me_cube_009.uv_layers.new(name='UVMap')
_uv.uv.foreach_set('vector', [0.625, 0.5, 0.625, 0.4128, 0.625, 0.3372, 0.625, 0.25, 0.625, 0.5, 0.625, 0.75, 0.625, 0.6628, 0.625, 0.5872, 0.625, 0.5, 0.625, 0.75, 0.625, 0.25, 0.625, 0.1628, 0.625, 0.08722, 0.625, 0.0, 0.625, 0.25, 0.625, 1.0, 0.625, 0.9128, 0.625, 0.8372, 0.625, 0.75, 0.625, 1.0, 0.625, 0.08722, 0.625, 0.0, 0.625, 0.0, 0.625, 0.3372, 0.625, 0.25, 0.625, 0.25, 0.625, 0.8372, 0.625, 0.75, 0.625, 0.75, 0.625, 0.5872, 0.625, 0.5, 0.625, 0.5, 0.625, 0.5, 0.625, 0.4128, 0.625, 0.3372, 0.625, 0.25, 0.625, 0.5, 0.625, 0.75, 0.625, 0.6628, 0.625, 0.5872, 0.625, 0.5, 0.625, 0.75, 0.625, 0.25, 0.625, 0.1628, 0.625, 0.08722, 0.625, 0.0, 0.625, 0.25, 0.625, 1.0, 0.625, 0.9128, 0.625, 0.8372, 0.625, 0.75, 0.625, 1.0, 0.625, 0.3372, 0.625, 0.25, 0.625, 0.25, 0.625, 0.8372, 0.625, 0.75, 0.625, 0.75, 0.625, 0.5872, 0.625, 0.5, 0.625, 0.5, 0.625, 0.5, 0.625, 0.4128, 0.625, 0.3372, 0.625, 0.25, 0.625, 0.5, 0.625, 0.75, 0.625, 0.6628, 0.625, 0.5872, 0.625, 0.5, 0.625, 0.75, 0.625, 0.25, 0.625, 0.1628, 0.625, 0.08722, 0.625, 0.0, 0.625, 0.25, 0.625, 1.0, 0.625, 0.9128, 0.625, 0.8372, 0.625, 0.75, 0.625, 1.0, 0.625, 0.08722, 0.625, 0.0, 0.625, 0.0, 0.625, 0.3372, 0.625, 0.25, 0.625, 0.25, 0.625, 0.8372, 0.625, 0.75, 0.625, 0.75, 0.625, 0.5872, 0.625, 0.5, 0.625, 0.5, 0.625, 0.5, 0.625, 0.4128, 0.625, 0.3372, 0.625, 0.25, 0.625, 0.5, 0.625, 0.75, 0.625, 0.6628, 0.625, 0.5872, 0.625, 0.5, 0.625, 0.75, 0.625, 0.25, 0.625, 0.1628, 0.625, 0.08722, 0.625, 0.0, 0.625, 0.25, 0.625, 1.0, 0.625, 0.9128, 0.625, 0.8372, 0.625, 0.75, 0.625, 1.0, 0.625, 0.08722, 0.625, 0.0, 0.625, 0.0, 0.625, 0.3372, 0.625, 0.25, 0.625, 0.25, 0.625, 0.8372, 0.625, 0.75, 0.625, 0.75, 0.625, 0.5872, 0.625, 0.5, 0.625, 0.5, 0.625, 0.5, 0.625, 0.4128, 0.625, 0.3372, 0.625, 0.25, 0.625, 0.5, 0.625, 0.75, 0.625, 0.6628, 0.625, 0.5872, 0.625, 0.5, 0.625, 0.75, 0.625, 0.25, 0.625, 0.1628, 0.625, 0.08722, 0.625, 0.0, 0.625, 0.25, 0.625, 1.0, 0.625, 0.9128, 0.625, 0.8372, 0.625, 0.75, 0.625, 1.0, 0.625, 0.08722, 0.625, 0.0, 0.625, 0.0, 0.625, 0.3372, 0.625, 0.25, 0.625, 0.25, 0.625, 0.8372, 0.625, 0.75, 0.625, 0.75, 0.625, 0.5872, 0.625, 0.5, 0.625, 0.5, 0.625, 0.5, 0.625, 0.4128, 0.625, 0.3372, 0.625, 0.25, 0.625, 0.5, 0.625, 0.75, 0.625, 0.6628, 0.625, 0.5872, 0.625, 0.5, 0.625, 0.75, 0.625, 0.25, 0.625, 0.1628, 0.625, 0.08722, 0.625, 0.0, 0.625, 0.25, 0.625, 1.0, 0.625, 0.9128, 0.625, 0.8372, 0.625, 0.75, 0.625, 1.0, 0.625, 0.08722, 0.625, 0.0, 0.625, 0.0, 0.625, 0.3372, 0.625, 0.25, 0.625, 0.25, 0.625, 0.8372, 0.625, 0.75, 0.625, 0.75, 0.625, 0.5872, 0.625, 0.5, 0.625, 0.5])
me_cube_009.update()

# ---- objects
ob_plane = bpy.data.objects.new('Plane', me_plane_001)
ob_cube_006 = bpy.data.objects.new('Cube.006', me_cube_007)
ob_cube_008 = bpy.data.objects.new('Cube.008', me_cube_009)

# ---- transforms, parenting, visibility, modifiers, constraints
ob_plane.location = (0.0, 0.0, 0.0)
ob_cube_006.location = (0.0, 0.0, 0.0)
ob_cube_008.location = (0.0, 0.0, 0.0)

# ---- collection membership
col_collection.objects.link(ob_plane)
col_collection.objects.link(ob_cube_006)
col_collection.objects.link(ob_cube_008)

# ---- scene / render settings (as saved in the file)
scene.frame_start = 1; scene.frame_end = 250; scene.frame_set(1)
scene.render.engine = 'BLENDER_EEVEE_NEXT'
scene.cycles.sampling_pattern = 'TABULATED_SOBOL'
scene.cycles.use_light_tree = False
scene.view_settings.view_transform = 'Filmic'
bpy.context.view_layer.update()

# ---- added for rendering (the .blend has no active camera and no usable light): camera, sun
cam_auto = bpy.data.cameras.new('AutoCamera')
cam_auto.lens = 50.0
cam_auto.sensor_width = 36.0
cam_auto.clip_end = 1000.0
ob_auto_camera = bpy.data.objects.new('AutoCamera', cam_auto)
scene.collection.objects.link(ob_auto_camera)
ob_auto_camera.location = (3.90766, -4.62657, 4.72779)
ob_auto_camera.rotation_euler = (1.09748, -7.21219e-08, 0.694738)
scene.camera = ob_auto_camera
light_auto_sun = bpy.data.lights.new('AutoSun', 'SUN')
light_auto_sun.energy = 3.0
light_auto_sun.angle = 0.0523599
ob_auto_sun = bpy.data.objects.new('AutoSun', light_auto_sun)
scene.collection.objects.link(ob_auto_sun)
ob_auto_sun.rotation_euler = (0.872665, 0.174533, 0.523599)
bpy.context.view_layer.update()
